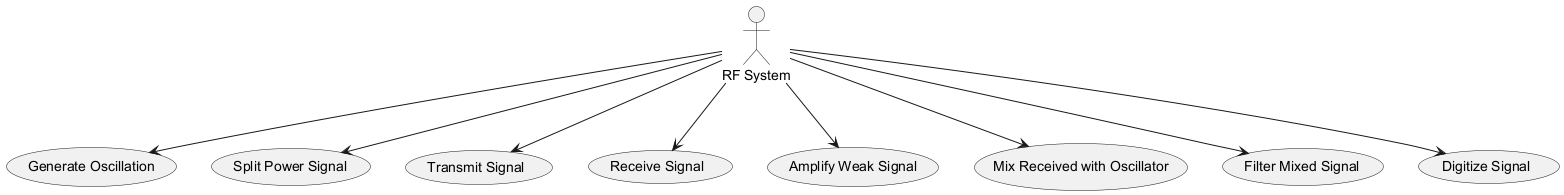

The diagram above was rendered by PlantUML. Its source (embedded in the PNG):
@startuml
actor "RF System" as RFUser

RFUser --> (Generate Oscillation)
RFUser --> (Split Power Signal)
RFUser --> (Transmit Signal)
RFUser --> (Receive Signal)
RFUser --> (Amplify Weak Signal)
RFUser --> (Mix Received with Oscillator)
RFUser --> (Filter Mixed Signal)
RFUser --> (Digitize Signal)
@enduml